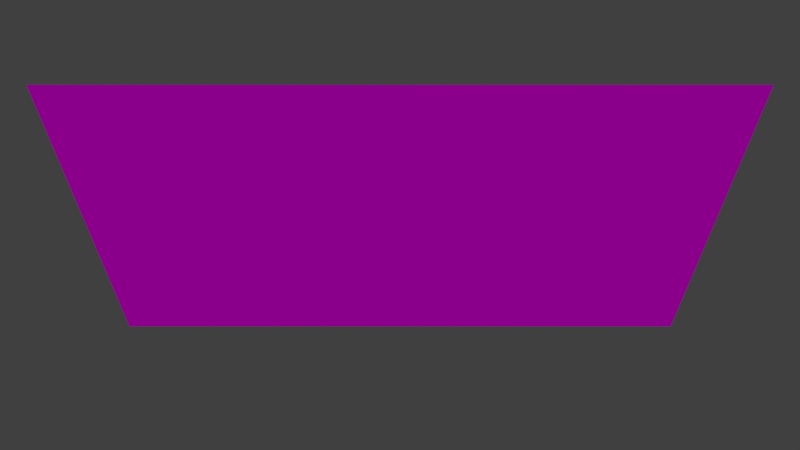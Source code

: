 # Source: carta.blend  (saved by Blender 2.76.0; exported with 4.5.12 LTS)
import bpy
from mathutils import Matrix  # noqa: F401  (used for matrix-valued properties, if any)

bpy.ops.wm.read_factory_settings(use_empty=True)
scene = bpy.context.scene
scene.name = 'Scene'

# ---- collections
col_collection_1 = bpy.data.collections.new('Collection 1'); scene.collection.children.link(col_collection_1)

# ---- images (referenced by path relative to the original .blend; pixels are not part of the script)
import os
ASSET_DIR = os.environ.get("B2B_ASSET_DIR", "")  # directory of the original .blend (textures are referenced by path, not embedded)
HERE = os.path.dirname(os.path.abspath(__file__))  # packed textures are extracted next to this script under _unpacked/

def load_image(name, relpath, width, height, colorspace="sRGB"):
    """Load a texture the original file referenced (path relative to the .blend, or extracted next to this script)."""
    p = next((c for c in (os.path.join(HERE, relpath), os.path.join(ASSET_DIR, relpath)) if relpath and os.path.exists(c)), "")
    if p:
        img = bpy.data.images.load(p, check_existing=True)
        img.name = name
    else:  # same state as the original file: an image datablock whose file is absent (Cycles renders it pink)
        img = bpy.data.images.new(name, width, height)
        img.source = "FILE"
        img.filepath = "//" + (relpath or name)
    img.colorspace_settings.name = colorspace
    return img
img_poker_card_back_jpg = load_image('POKER-CARD-BACK.jpg', 'POKER-CARD-BACK.jpg', 1024, 1024, 'sRGB')

# ---- materials (node trees are filled in below, after node groups)
mat_material_001 = bpy.data.materials.new('Material.001')
mat_material_001.alpha_threshold = 0.0
mat_material_001.roughness = 0.5

# ---- material node trees
mat_material_001.use_nodes = True; mat_material_001.node_tree.nodes.clear()
_N = mat_material_001.node_tree.nodes; _L = mat_material_001.node_tree.links
n0 = _N.new('ShaderNodeOutputMaterial'); n0.name = 'Material Output'; n0.location = (300, 300)
n1 = _N.new('ShaderNodeBsdfDiffuse'); n1.name = 'Diffuse BSDF'; n1.location = (10, 300)
n2 = _N.new('ShaderNodeTexImage'); n2.name = 'Image Texture'; n2.location = (-435, 327)
n2.width = 140
n2.image = img_poker_card_back_jpg
_L.new(n1.outputs[0], n0.inputs[0])
_L.new(n2.outputs[0], n1.inputs[0])
n0.is_active_output = True

# ---- world
world_world = bpy.data.worlds.new('World'); scene.world = world_world
world_world.color = (0.05088, 0.05088, 0.05088)
world_world.use_sun_shadow = False
world_world.sun_shadow_jitter_overblur = 0.0
world_world.cycles.sampling_method = 'MANUAL'
world_world.cycles.sample_map_resolution = 256

# ---- cameras
cam_camera = bpy.data.cameras.new('Camera')
cam_camera.clip_end = 100.0
cam_camera.lens = 35.0
cam_camera.sensor_width = 32.0
cam_camera.sensor_height = 18.0
cam_camera.ortho_scale = 7.314
cam_camera.dof.focus_distance = 0.0

# ---- lights
light_sun = bpy.data.lights.new('Sun', 'SUN')
light_sun.transmission_factor = 0.0
light_sun.angle = 0.1993
light_sun.energy = 1.0
light_sun.shadow_buffer_clip_start = 0.5
light_sun.shadow_soft_size = 0.1
light_sun.shadow_cascade_max_distance = 1000.0
light_sun.cycles.use_multiple_importance_sampling = False

# ---- meshes
me_plane = bpy.data.meshes.new('Plane')
me_plane.from_pydata([(-1.0, -1.0, 0.0), (1.0, -1.0, 0.0), (-1.0, 1.0, 0.0), (1.0, 1.0, 0.0)], [], [(0, 1, 3, 2)])
_uv = me_plane.uv_layers.new(name='UVMap')
_uv.uv.foreach_set('vector', [8.164e-05, 8.159e-05, 0.9999, 8.159e-05, 0.9999, 1.002, 8.159e-05, 1.002])
me_plane.materials.append(mat_material_001)
me_plane.use_remesh_preserve_volume = False
me_plane.use_remesh_preserve_attributes = False
me_plane.use_mirror_vertex_groups = False
me_plane.update()

# ---- objects
ob_sun = bpy.data.objects.new('Sun', light_sun)
ob_plane = bpy.data.objects.new('Plane', me_plane)
ob_camera = bpy.data.objects.new('Camera', cam_camera)

# ---- transforms, parenting, visibility, modifiers, constraints
ob_sun.location = (0.0, 0.0, 11.83)
ob_sun.lineart.crease_threshold = 0.0
ob_plane.location = (0.0, 1.157e-09, 0.0)
ob_plane.rotation_euler = (0.0, 0.8727, 0.0)
ob_plane.scale = (2.323, 3.982, 1.659)
ob_plane.lineart.crease_threshold = 0.0
ob_camera.location = (0.0, 0.0, 11.1)
ob_camera.rotation_euler = (0.0, -0.0, 1.571)
ob_camera.lock_rotations_4d = False
ob_camera.empty_display_type = 'ARROWS'
ob_camera.color = (0.0, 0.0, 0.0, 0.0)
ob_camera.display_type = 'WIRE'
ob_camera.lineart.crease_threshold = 0.0

# ---- collection membership
col_collection_1.objects.link(ob_sun)
col_collection_1.objects.link(ob_plane)
col_collection_1.objects.link(ob_camera)

# ---- scene / render settings (as saved in the file)
scene.camera = ob_camera
scene.frame_start = 1; scene.frame_end = 250; scene.frame_set(1)
scene.render.engine = 'CYCLES'
scene.render.dither_intensity = 0.0
scene.render.film_transparent = True
scene.render.stamp_background = (0.0, 0.0, 0.0, 0.0)
scene.cycles.use_denoising = False
scene.cycles.samples = 300
scene.cycles.sampling_pattern = 'TABULATED_SOBOL'
scene.cycles.light_sampling_threshold = 0.0
scene.cycles.use_adaptive_sampling = False
scene.cycles.use_light_tree = False
scene.cycles.blur_glossy = 0.0
scene.cycles.pixel_filter_type = 'GAUSSIAN'
scene.cycles.sample_clamp_indirect = 0.0
scene.view_settings.view_transform = 'Standard'
bpy.context.view_layer.update()
